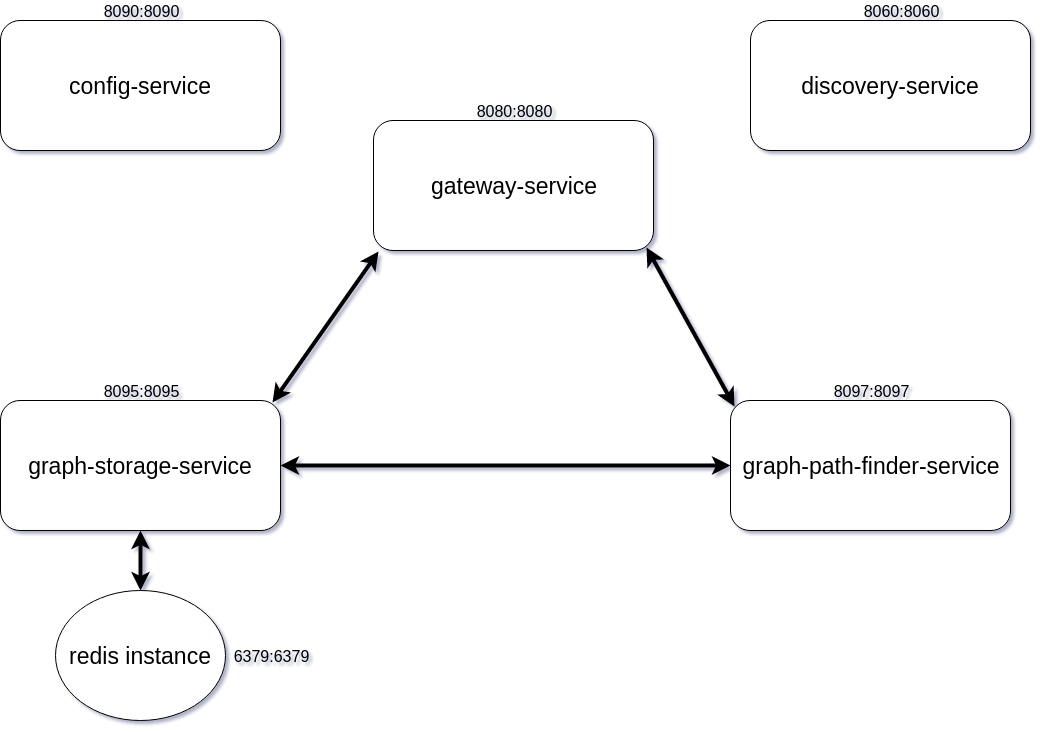

The diagram above was exported from draw.io. Its source (the exported page's mxGraphModel, read from the mxfile embedded in the PNG):
<mxGraphModel dx="1394" dy="804" grid="1" gridSize="10" guides="1" tooltips="1" connect="1" arrows="1" fold="1" page="1" pageScale="1" pageWidth="583" pageHeight="827" math="0" shadow="1">
  <root>
    <mxCell id="0" />
    <mxCell id="1" parent="0" />
    <mxCell id="WWvmnPtNUl3R7JywbQgp-1" value="&lt;font style=&quot;font-size: 23px&quot;&gt;config-service&lt;/font&gt;" style="rounded=1;whiteSpace=wrap;html=1;" vertex="1" parent="1">
      <mxGeometry x="40" y="110" width="280" height="130" as="geometry" />
    </mxCell>
    <mxCell id="WWvmnPtNUl3R7JywbQgp-4" value="&lt;span style=&quot;font-size: 16px&quot;&gt;8090:8090&lt;/span&gt;" style="text;html=1;strokeColor=none;fillColor=none;align=center;verticalAlign=middle;whiteSpace=wrap;rounded=0;" vertex="1" parent="1">
      <mxGeometry x="160" y="90" width="40" height="20" as="geometry" />
    </mxCell>
    <mxCell id="WWvmnPtNUl3R7JywbQgp-5" value="&lt;font style=&quot;font-size: 23px&quot;&gt;discovery-service&lt;/font&gt;" style="rounded=1;whiteSpace=wrap;html=1;" vertex="1" parent="1">
      <mxGeometry x="790" y="110" width="280" height="130" as="geometry" />
    </mxCell>
    <mxCell id="WWvmnPtNUl3R7JywbQgp-6" value="&lt;span style=&quot;font-size: 16px&quot;&gt;8060:8060&lt;/span&gt;" style="text;html=1;strokeColor=none;fillColor=none;align=center;verticalAlign=middle;whiteSpace=wrap;rounded=0;" vertex="1" parent="1">
      <mxGeometry x="920" y="90" width="40" height="20" as="geometry" />
    </mxCell>
    <mxCell id="WWvmnPtNUl3R7JywbQgp-7" value="&lt;font style=&quot;font-size: 23px&quot;&gt;gateway-service&lt;/font&gt;" style="rounded=1;whiteSpace=wrap;html=1;" vertex="1" parent="1">
      <mxGeometry x="413" y="210" width="280" height="130" as="geometry" />
    </mxCell>
    <mxCell id="WWvmnPtNUl3R7JywbQgp-9" value="&lt;span style=&quot;font-size: 16px&quot;&gt;8080:8080&lt;/span&gt;" style="text;html=1;strokeColor=none;fillColor=none;align=center;verticalAlign=middle;whiteSpace=wrap;rounded=0;" vertex="1" parent="1">
      <mxGeometry x="533" y="190" width="40" height="20" as="geometry" />
    </mxCell>
    <mxCell id="WWvmnPtNUl3R7JywbQgp-10" value="&lt;font style=&quot;font-size: 23px&quot;&gt;graph-storage-service&lt;/font&gt;" style="rounded=1;whiteSpace=wrap;html=1;" vertex="1" parent="1">
      <mxGeometry x="40" y="490" width="280" height="130" as="geometry" />
    </mxCell>
    <mxCell id="WWvmnPtNUl3R7JywbQgp-13" value="&lt;span style=&quot;font-size: 16px&quot;&gt;8095:8095&lt;/span&gt;" style="text;html=1;strokeColor=none;fillColor=none;align=center;verticalAlign=middle;whiteSpace=wrap;rounded=0;" vertex="1" parent="1">
      <mxGeometry x="160" y="470" width="40" height="20" as="geometry" />
    </mxCell>
    <mxCell id="WWvmnPtNUl3R7JywbQgp-14" value="&lt;font style=&quot;font-size: 23px&quot;&gt;graph-path-finder-service&lt;/font&gt;" style="rounded=1;whiteSpace=wrap;html=1;" vertex="1" parent="1">
      <mxGeometry x="770" y="490" width="280" height="130" as="geometry" />
    </mxCell>
    <mxCell id="WWvmnPtNUl3R7JywbQgp-15" value="&lt;span style=&quot;font-size: 16px&quot;&gt;8097:8097&lt;/span&gt;" style="text;html=1;strokeColor=none;fillColor=none;align=center;verticalAlign=middle;whiteSpace=wrap;rounded=0;" vertex="1" parent="1">
      <mxGeometry x="890" y="470" width="40" height="20" as="geometry" />
    </mxCell>
    <mxCell id="WWvmnPtNUl3R7JywbQgp-16" value="" style="endArrow=classic;startArrow=classic;html=1;entryX=0.018;entryY=1.008;entryDx=0;entryDy=0;entryPerimeter=0;exitX=0.971;exitY=0.015;exitDx=0;exitDy=0;exitPerimeter=0;strokeWidth=4;" edge="1" parent="1" source="WWvmnPtNUl3R7JywbQgp-10" target="WWvmnPtNUl3R7JywbQgp-7">
      <mxGeometry width="50" height="50" relative="1" as="geometry">
        <mxPoint x="40" y="700" as="sourcePoint" />
        <mxPoint x="90" y="650" as="targetPoint" />
        <Array as="points" />
      </mxGeometry>
    </mxCell>
    <mxCell id="WWvmnPtNUl3R7JywbQgp-17" value="" style="endArrow=classic;startArrow=classic;html=1;strokeWidth=4;entryX=0.975;entryY=0.977;entryDx=0;entryDy=0;entryPerimeter=0;exitX=0.014;exitY=0.046;exitDx=0;exitDy=0;exitPerimeter=0;" edge="1" parent="1" source="WWvmnPtNUl3R7JywbQgp-14" target="WWvmnPtNUl3R7JywbQgp-7">
      <mxGeometry width="50" height="50" relative="1" as="geometry">
        <mxPoint x="40" y="700" as="sourcePoint" />
        <mxPoint x="90" y="650" as="targetPoint" />
      </mxGeometry>
    </mxCell>
    <mxCell id="WWvmnPtNUl3R7JywbQgp-18" value="&lt;font style=&quot;font-size: 23px&quot;&gt;redis instance&lt;/font&gt;" style="ellipse;whiteSpace=wrap;html=1;" vertex="1" parent="1">
      <mxGeometry x="95" y="680" width="170" height="130" as="geometry" />
    </mxCell>
    <mxCell id="WWvmnPtNUl3R7JywbQgp-19" value="" style="endArrow=classic;startArrow=classic;html=1;strokeWidth=4;entryX=0.5;entryY=1;entryDx=0;entryDy=0;exitX=0.5;exitY=0;exitDx=0;exitDy=0;" edge="1" parent="1" source="WWvmnPtNUl3R7JywbQgp-18" target="WWvmnPtNUl3R7JywbQgp-10">
      <mxGeometry width="50" height="50" relative="1" as="geometry">
        <mxPoint x="40" y="880" as="sourcePoint" />
        <mxPoint x="90" y="830" as="targetPoint" />
      </mxGeometry>
    </mxCell>
    <mxCell id="WWvmnPtNUl3R7JywbQgp-20" value="&lt;span style=&quot;font-size: 16px&quot;&gt;6379:6379&lt;/span&gt;" style="text;html=1;strokeColor=none;fillColor=none;align=center;verticalAlign=middle;whiteSpace=wrap;rounded=0;" vertex="1" parent="1">
      <mxGeometry x="290" y="735" width="40" height="20" as="geometry" />
    </mxCell>
    <mxCell id="WWvmnPtNUl3R7JywbQgp-21" value="" style="endArrow=classic;startArrow=classic;html=1;strokeWidth=4;entryX=0;entryY=0.5;entryDx=0;entryDy=0;exitX=1;exitY=0.5;exitDx=0;exitDy=0;" edge="1" parent="1" source="WWvmnPtNUl3R7JywbQgp-10" target="WWvmnPtNUl3R7JywbQgp-14">
      <mxGeometry width="50" height="50" relative="1" as="geometry">
        <mxPoint x="40" y="880" as="sourcePoint" />
        <mxPoint x="90" y="830" as="targetPoint" />
      </mxGeometry>
    </mxCell>
  </root>
</mxGraphModel>